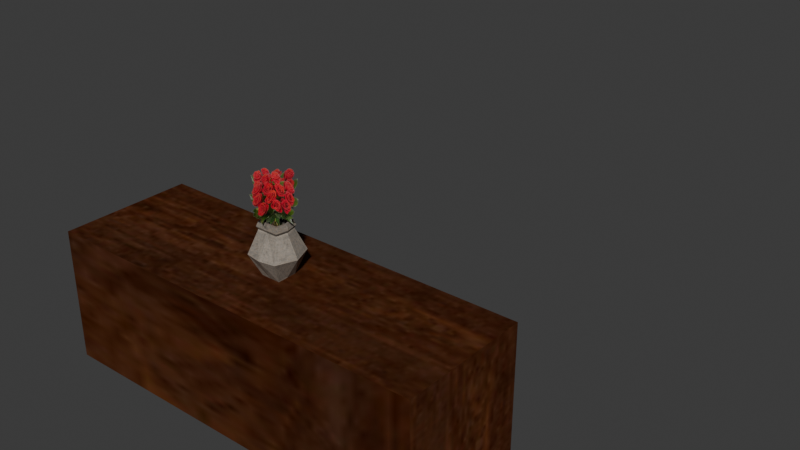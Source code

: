 # Source: Armarioe_Fundo-col.blend  (saved by Blender 5.1.29; exported with 4.5.12 LTS)
import bpy
from mathutils import Matrix  # noqa: F401  (used for matrix-valued properties, if any)

bpy.ops.wm.read_factory_settings(use_empty=True)
scene = bpy.context.scene
scene.name = 'Scene'

# ---- collections
col_armario_fundo = bpy.data.collections.new('Armario_fundo'); scene.collection.children.link(col_armario_fundo)

# ---- images (referenced by path relative to the original .blend; pixels are not part of the script)
import os
ASSET_DIR = os.environ.get("B2B_ASSET_DIR", "")  # directory of the original .blend (textures are referenced by path, not embedded)
HERE = os.path.dirname(os.path.abspath(__file__))  # packed textures are extracted next to this script under _unpacked/

def load_image(name, relpath, width, height, colorspace="sRGB"):
    """Load a texture the original file referenced (path relative to the .blend, or extracted next to this script)."""
    p = next((c for c in (os.path.join(HERE, relpath), os.path.join(ASSET_DIR, relpath)) if relpath and os.path.exists(c)), "")
    if p:
        img = bpy.data.images.load(p, check_existing=True)
        img.name = name
    else:  # same state as the original file: an image datablock whose file is absent (Cycles renders it pink)
        img = bpy.data.images.new(name, width, height)
        img.source = "FILE"
        img.filepath = "//" + (relpath or name)
    img.colorspace_settings.name = colorspace
    return img
img_madeira_abeto_png = load_image('Madeira-Abeto.png', '_unpacked/Madeira-Abeto.24e5ca66.png', 128, 128, 'sRGB')
img_atlas_uv_de_banheiro_pixelado_retro_png = load_image('Atlas UV de Banheiro Pixelado Retro.png', '_unpacked/Atlas_UV_de_Banheiro_Pixelado_Retro.4c175563.png', 1536, 1024, 'sRGB')
img_flores_removebg_preview_png = load_image('flores-removebg-preview.png', '_unpacked/flores-removebg-preview.9c5334af.png', 405, 405, 'sRGB')

# ---- materials (node trees are filled in below, after node groups)
mat_material_001 = bpy.data.materials.new('Material.001')
mat_material_002 = bpy.data.materials.new('Material.002')
mat_flores_removebg_preview = bpy.data.materials.new('flores-removebg-preview')
mat_material = bpy.data.materials.new('Material')

# ---- material node trees
mat_material_001.use_nodes = True; mat_material_001.node_tree.nodes.clear()
_N = mat_material_001.node_tree.nodes; _L = mat_material_001.node_tree.links
n0 = _N.new('ShaderNodeBsdfPrincipled'); n0.name = 'Principled BSDF'; n0.location = (-200, 100)
n0.inputs[1].default_value = 1.0
n0.inputs[2].default_value = 1.0
n1 = _N.new('ShaderNodeOutputMaterial'); n1.name = 'Material Output'; n1.location = (200, 100)
n2 = _N.new('ShaderNodeTexImage'); n2.name = 'Image Texture'; n2.location = (-480, 60)
n2.image = img_madeira_abeto_png
n3 = _N.new('ShaderNodeMapping'); n3.name = 'Mapping'; n3.location = (-660, 60)
n4 = _N.new('ShaderNodeTexCoord'); n4.name = 'Texture Coordinate'; n4.location = (-840, 60)
_L.new(n0.outputs[0], n1.inputs[0])
_L.new(n2.outputs[0], n0.inputs[0])
_L.new(n3.outputs[0], n2.inputs[0])
_L.new(n4.outputs[2], n3.inputs[0])
n1.is_active_output = True
mat_material_002.use_nodes = True; mat_material_002.node_tree.nodes.clear()
_N = mat_material_002.node_tree.nodes; _L = mat_material_002.node_tree.links
n0 = _N.new('ShaderNodeBsdfPrincipled'); n0.name = 'Principled BSDF'; n0.location = (-200, 100)
n1 = _N.new('ShaderNodeOutputMaterial'); n1.name = 'Material Output'; n1.location = (200, 100)
n2 = _N.new('ShaderNodeTexImage'); n2.name = 'Image Texture'; n2.location = (-480, 60)
n2.image = img_atlas_uv_de_banheiro_pixelado_retro_png
n3 = _N.new('ShaderNodeMapping'); n3.name = 'Mapping'; n3.location = (-660, 60)
n4 = _N.new('ShaderNodeTexCoord'); n4.name = 'Texture Coordinate'; n4.location = (-840, 60)
_L.new(n0.outputs[0], n1.inputs[0])
_L.new(n2.outputs[0], n0.inputs[0])
_L.new(n3.outputs[0], n2.inputs[0])
_L.new(n4.outputs[2], n3.inputs[0])
n1.is_active_output = True
mat_flores_removebg_preview.use_nodes = True; mat_flores_removebg_preview.node_tree.nodes.clear()
_N = mat_flores_removebg_preview.node_tree.nodes; _L = mat_flores_removebg_preview.node_tree.links
n0 = _N.new('ShaderNodeOutputMaterial'); n0.name = 'Material Output'; n0.location = (0, 0)
n1 = _N.new('ShaderNodeTexImage'); n1.name = 'Image Texture'; n1.location = (-400, 0)
n1.image = img_flores_removebg_preview_png
n1.extension = 'CLIP'
n2 = _N.new('ShaderNodeBsdfPrincipled'); n2.name = 'Principled BSDF'; n2.location = (-200, 0)
_L.new(n1.outputs[0], n2.inputs[0])
_L.new(n1.outputs[1], n2.inputs[4])
_L.new(n2.outputs[0], n0.inputs[0])
n0.is_active_output = True
mat_material.use_nodes = True; mat_material.node_tree.nodes.clear()
_N = mat_material.node_tree.nodes; _L = mat_material.node_tree.links
n0 = _N.new('ShaderNodeBsdfPrincipled'); n0.name = 'Principled BSDF'; n0.location = (-200, 100)
n1 = _N.new('ShaderNodeOutputMaterial'); n1.name = 'Material Output'; n1.location = (200, 100)
n2 = _N.new('ShaderNodeTexImage'); n2.name = 'Image Texture'; n2.location = (-480, 60)
n2.image = img_atlas_uv_de_banheiro_pixelado_retro_png
n3 = _N.new('ShaderNodeMapping'); n3.name = 'Mapping'; n3.location = (-660, 60)
n4 = _N.new('ShaderNodeTexCoord'); n4.name = 'Texture Coordinate'; n4.location = (-840, 60)
_L.new(n0.outputs[0], n1.inputs[0])
_L.new(n2.outputs[0], n0.inputs[0])
_L.new(n3.outputs[0], n2.inputs[0])
_L.new(n4.outputs[2], n3.inputs[0])
n1.is_active_output = True

# ---- world
world_world = bpy.data.worlds.new('World'); scene.world = world_world
world_world.use_nodes = True; world_world.node_tree.nodes.clear()
_N = world_world.node_tree.nodes; _L = world_world.node_tree.links
n0 = _N.new('ShaderNodeOutputWorld'); n0.name = 'World Output'; n0.location = (200, 100)
n1 = _N.new('ShaderNodeBackground'); n1.name = 'Background'; n1.location = (-200, 100)
n1.inputs[0].default_value = (0.05088, 0.05088, 0.05088, 1.0)
_L.new(n1.outputs[0], n0.inputs[0])
n0.is_active_output = True
world_world.color = (0.05088, 0.05088, 0.05088)
world_world.sun_shadow_jitter_overblur = 0.0

# ---- meshes
me_cube_001 = bpy.data.meshes.new('Cube.001')
me_cube_001.from_pydata([(-5.015, -1.0, -1.0), (-5.015, -1.0, 1.0), (-4.927, 1.0, -0.9125), (-4.927, 1.0, 0.9125), (1.0, -1.0, -1.0), (1.0, -1.0, 1.0), (0.9125, 1.0, -0.9125), (0.9125, 1.0, 0.9125), (-0.9174, 1.0, -0.9125), (-3.098, 1.0, -0.9125), (-3.098, 1.0, 0.9125), (-0.9174, 1.0, 0.9125), (-3.01, -1.0, -1.0), (-1.005, -1.0, -1.0), (-1.005, -1.0, 1.0), (-3.01, -1.0, 1.0), (-5.015, 1.0, 1.0), (-5.015, 1.0, -1.0), (-3.01, 1.0, -1.0), (-1.005, 1.0, 1.0), (1.0, 1.0, 1.0), (1.0, 1.0, -1.0), (-1.005, 1.0, -1.0), (-3.01, 1.0, 1.0), (-1.004, -0.9962, -0.0903), (-1.004, -0.9962, 0.0005267), (-1.004, 0.901, -0.0903), (-1.004, 0.901, 0.0005267), (0.9956, -0.9962, -0.0903), (0.9956, -0.9962, 0.0005267), (0.9956, 0.901, -0.0903), (0.9956, 0.901, 0.0005267), (-5.011, -0.9962, -0.0903), (-5.011, -0.9962, 0.0005267), (-5.011, 0.901, -0.0903), (-5.011, 0.901, 0.0005267), (-3.011, -0.9962, -0.0903), (-3.011, -0.9962, 0.0005267), (-3.011, 0.901, -0.0903), (-3.011, 0.901, 0.0005267), (-2.486, 1.0, 1.0), (-1.506, 1.0, 1.0), (-1.571, 1.0, 0.8397), (-2.423, 1.0, 0.8364), (-2.113, -0.1369, 1.0), (-2.126, -0.15, 1.654), (-2.113, 0.1508, 1.0), (-2.126, 0.1639, 1.654), (-1.825, -0.1369, 1.0), (-1.812, -0.15, 1.654), (-1.825, 0.1508, 1.0), (-1.812, 0.1639, 1.654), (-2.205, -0.2854, 1.327), (-2.205, 0.3011, 1.327), (-1.734, 0.3011, 1.327), (-1.734, -0.2854, 1.327), (-2.113, 0.00694, 1.0), (-2.16, 0.00694, 1.654), (-1.825, 0.00694, 1.0), (-1.778, 0.00694, 1.654), (-1.616, 0.006594, 1.328), (-2.324, 0.05, 1.327), (-2.183, 0.00694, 1.694), (-2.145, 0.1826, 1.694), (-1.793, 0.1826, 1.694), (-1.756, 0.00694, 1.694), (-1.793, -0.1687, 1.694), (-2.145, -0.1687, 1.694), (-2.124, 0.00694, 1.768), (-2.098, 0.1295, 1.768), (-1.841, 0.1295, 1.768), (-1.814, 0.00694, 1.768), (-1.841, -0.1156, 1.768), (-2.098, -0.1156, 1.768), (-2.156, 0.00694, 1.768), (-2.123, 0.1604, 1.768), (-1.816, 0.1604, 1.768), (-1.783, 0.00694, 1.768), (-1.816, -0.1465, 1.768), (-2.123, -0.1465, 1.768), (-1.969, 0.1508, 1.0), (-1.969, 0.1639, 1.654), (-1.969, -0.1369, 1.0), (-1.969, -0.15, 1.654), (-1.969, -0.3263, 1.327), (-1.969, 0.3517, 1.327), (-1.969, 0.00694, 1.0), (-1.969, 0.1826, 1.694), (-1.969, -0.1687, 1.694), (-1.969, 0.1604, 1.768), (-1.969, -0.1465, 1.768), (-1.969, 0.1295, 1.768), (-1.969, -0.1156, 1.768), (-2.113, 0.00694, 1.0), (-2.16, 0.00694, 1.654), (-1.825, 0.00694, 1.0), (-1.778, 0.00694, 1.654), (-1.616, 0.006594, 1.328), (-2.324, 0.05, 1.327), (-2.183, 0.00694, 1.694), (-1.756, 0.00694, 1.694), (-2.124, 0.00694, 1.768), (-1.814, 0.00694, 1.768), (-2.156, 0.00694, 1.768), (-1.783, 0.00694, 1.768), (-1.969, 0.00694, 1.0), (-1.97, -0.5, 1.456), (-1.97, 0.5, 1.456), (-1.97, -0.5, 2.456), (-1.97, 0.5, 2.456), (-2.47, 0.0, 1.456), (-1.47, 0.0, 1.456), (-2.47, 0.0, 2.456), (-1.47, 0.0, 2.456)], [(98, 93), (97, 95), (105, 93), (96, 97), (94, 98), (100, 96), (99, 94), (104, 100), (103, 99), (103, 101), (104, 102), (95, 105)], [(0, 1, 16, 17), (19, 14, 13, 22), (21, 20, 5, 4), (12, 15, 1, 0), (22, 21, 4, 13), (23, 16, 1, 15), (20, 19, 14, 5), (19, 41, 40, 23, 15, 14), (17, 18, 12, 0), (18, 22, 13, 12), (4, 5, 14, 13), (13, 14, 15, 12), (15, 23, 18, 12), (18, 23, 40, 43, 42, 41, 19, 22), (3, 2, 17, 16), (2, 9, 18, 17), (7, 11, 19, 20), (6, 7, 20, 21), (8, 6, 21, 22), (10, 3, 16, 23), (9, 10, 23, 18), (11, 8, 22, 19), (24, 25, 27, 26), (26, 27, 31, 30), (30, 31, 29, 28), (28, 29, 25, 24), (26, 30, 28, 24), (31, 27, 25, 29), (32, 33, 35, 34), (34, 35, 39, 38), (38, 39, 37, 36), (36, 37, 33, 32), (34, 38, 36, 32), (39, 35, 33, 37), (61, 57, 47, 53), (85, 81, 51, 54), (60, 59, 49, 55), (84, 83, 45, 52), (86, 58, 48, 82), (59, 51, 64, 65), (82, 84, 52, 44), (58, 60, 55, 48), (80, 85, 54, 50), (56, 61, 53, 46), (44, 52, 61, 56), (50, 54, 60, 58), (81, 47, 63, 87), (80, 50, 58, 86), (54, 51, 59, 60), (52, 45, 57, 61), (88, 66, 78, 90), (65, 64, 76, 77), (57, 45, 67, 62), (49, 59, 65, 66), (47, 57, 62, 63), (83, 49, 66, 88), (69, 91, 89, 75), (72, 92, 90, 78), (87, 63, 75, 89), (62, 67, 79, 74), (66, 65, 77, 78), (63, 62, 74, 75), (68, 69, 75, 74), (91, 70, 76, 89), (71, 72, 78, 77), (92, 73, 79, 90), (73, 68, 74, 79), (70, 71, 77, 76), (64, 87, 89, 76), (45, 83, 88, 67), (67, 88, 90, 79), (46, 80, 86, 56), (51, 81, 87, 64), (46, 53, 85, 80), (48, 55, 84, 82), (56, 86, 82, 44), (55, 49, 83, 84), (53, 47, 81, 85), (106, 107, 109, 108), (110, 111, 113, 112)])
me_cube_001.polygons.foreach_set('material_index', [0, 0, 0, 0, 0, 0, 0, 0, 0, 0, 0, 0, 0, 0, 0, 0, 0, 0, 0, 0, 0, 0, 0, 0, 0, 0, 0, 0, 0, 0, 0, 0, 0, 0, 1, 1, 1, 1, 1, 1, 1, 1, 1, 1, 1, 1, 1, 1, 1, 1, 1, 1, 1, 1, 1, 1, 1, 1, 1, 1, 1, 1, 1, 1, 1, 1, 1, 1, 1, 1, 1, 1, 1, 1, 1, 1, 1, 1, 2, 2])
_uv = me_cube_001.uv_layers.new(name='UVMap')
_uv.uv.foreach_set('vector', [0.3238, 0.3297, 0.004332, 0.3297, 0.004332, 0.01019, 0.3238, 0.01019, 0.0, 0.0, 0.0, 0.0, 0.0, 0.0, 0.0, 0.0, 0.004332, 0.01019, 0.3238, 0.01019, 0.3238, 0.3297, 0.004332, 0.3297, 0.375, 0.9167, 0.625, 0.9167, 0.625, 1.0, 0.375, 1.0, 0.3336, 0.3381, 0.0003327, 0.3381, 0.0003327, 0.005642, 0.3336, 0.005642, 0.6669, 0.005642, 1.0, 0.005642, 1.0, 0.3381, 0.6669, 0.3381, 0.0003327, 0.005642, 0.3336, 0.005642, 0.3336, 0.3381, 0.0003327, 0.3381, 0.3336, 0.005642, 0.4169, 0.005642, 0.5797, 0.005642, 0.6669, 0.005642, 0.6669, 0.3381, 0.3336, 0.3381, 1.0, 0.3381, 0.6669, 0.3381, 0.6669, 0.005642, 1.0, 0.005642, 0.6669, 0.3381, 0.3336, 0.3381, 0.3336, 0.005642, 0.6669, 0.005642, 0.375, 0.6666, 0.5414, 0.6666, 0.625, 0.8333, 0.375, 0.8333, 0.375, 0.8333, 0.625, 0.8333, 0.625, 0.9167, 0.375, 0.9167, 0.0, 0.0, 0.0, 0.0, 0.0, 0.0, 0.0, 0.0, 0.3258, 0.005441, 0.3258, 0.3344, 0.2395, 0.3344, 0.2293, 0.3075, 0.08915, 0.308, 0.07841, 0.3344, -0.004025, 0.3344, -0.004025, 0.005441, 0.6141, 0.2536, 0.3859, 0.2536, 0.375, 0.25, 0.625, 0.25, 0.3859, 0.2536, 0.3859, 0.3297, 0.3826, 0.3337, 0.375, 0.25, 0.6141, 0.4964, 0.6141, 0.4203, 0.6177, 0.4167, 0.6174, 0.5003, 0.3859, 0.4964, 0.6141, 0.4964, 0.6247, 0.5076, 0.375, 0.5073, 0.3859, 0.4203, 0.3859, 0.4964, 0.3826, 0.5003, 0.3823, 0.4167, 0.6141, 0.3297, 0.6141, 0.2536, 0.625, 0.25, 0.6174, 0.3337, 0.3859, 0.3297, 0.6141, 0.3297, 0.625, 0.3406, 0.375, 0.3406, 0.6141, 0.4203, 0.3859, 0.4203, 0.375, 0.4094, 0.625, 0.4094, 0.375, 0.0, 0.625, 0.0, 0.625, 0.25, 0.375, 0.25, 0.375, 0.25, 0.625, 0.25, 0.625, 0.5, 0.375, 0.5, 0.375, 0.5, 0.625, 0.5, 0.625, 0.75, 0.375, 0.75, 0.375, 0.75, 0.625, 0.75, 0.625, 1.0, 0.375, 1.0, 0.125, 0.5, 0.375, 0.5, 0.375, 0.75, 0.125, 0.75, 0.625, 0.5, 0.875, 0.5, 0.875, 0.75, 0.625, 0.75, 0.375, 0.0, 0.625, 0.0, 0.625, 0.25, 0.375, 0.25, 0.375, 0.25, 0.625, 0.25, 0.625, 0.5, 0.375, 0.5, 0.375, 0.5, 0.625, 0.5, 0.625, 0.75, 0.375, 0.75, 0.375, 0.75, 0.625, 0.75, 0.625, 1.0, 0.375, 1.0, 0.125, 0.5, 0.375, 0.5, 0.375, 0.75, 0.125, 0.75, 0.625, 0.5, 0.875, 0.5, 0.875, 0.75, 0.625, 0.75, 0.2863, 0.7118, 0.1633, 0.7347, 0.1633, 0.602, 0.2863, 0.602, 0.288, 0.9574, 0.163, 0.9574, 0.163, 0.8549, 0.288, 0.8549, 0.2875, 0.8298, 0.1624, 0.83, 0.1624, 0.7026, 0.2875, 0.7026, 0.2863, 0.9574, 0.1633, 0.9574, 0.1633, 0.8242, 0.2863, 0.9091, 0.2456, 0.7885, 0.1802, 0.7885, 0.1802, 0.6905, 0.2456, 0.6905, 0.8965, 0.4267, 0.8965, 0.4914, 0.8851, 0.4856, 0.8851, 0.4267, 0.2634, 0.6737, 0.2759, 0.9029, 0.179, 0.9029, 0.2053, 0.6808, 0.1622, 0.8374, 0.2871, 0.8376, 0.2871, 0.9555, 0.1622, 0.9555, 0.1931, 0.7788, 0.1839, 0.6456, 0.2399, 0.6456, 0.2264, 0.7736, 0.1725, 0.7858, 0.2748, 0.8028, 0.2591, 0.9098, 0.1725, 0.8425, 0.1725, 0.7291, 0.2598, 0.6643, 0.2748, 0.8028, 0.1725, 0.7858, 0.1622, 0.7189, 0.2871, 0.7189, 0.2871, 0.8376, 0.1622, 0.8374, 0.8963, 0.3174, 0.8963, 0.3615, 0.8849, 0.3674, 0.8849, 0.3174, 0.2456, 0.8865, 0.1802, 0.8865, 0.1802, 0.7885, 0.2456, 0.7885, 0.2875, 0.9579, 0.1624, 0.9579, 0.1624, 0.83, 0.2875, 0.8298, 0.2863, 0.9091, 0.1633, 0.8242, 0.1633, 0.7347, 0.2863, 0.7118, 0.8851, 0.3181, 0.8851, 0.3679, 0.864, 0.374, 0.864, 0.3181, 0.8851, 0.4267, 0.8851, 0.4856, 0.864, 0.4794, 0.864, 0.4267, 0.8963, 0.4263, 0.8963, 0.4911, 0.8849, 0.4853, 0.8849, 0.4263, 0.8965, 0.3621, 0.8965, 0.4267, 0.8851, 0.4267, 0.8851, 0.3679, 0.8963, 0.3615, 0.8963, 0.4263, 0.8849, 0.4263, 0.8849, 0.3674, 0.8965, 0.3181, 0.8965, 0.3621, 0.8851, 0.3679, 0.8851, 0.3181, 0.8564, 0.3777, 0.8564, 0.3174, 0.8638, 0.3174, 0.8638, 0.3735, 0.8567, 0.3782, 0.8567, 0.3181, 0.864, 0.3181, 0.864, 0.374, 0.8849, 0.3174, 0.8849, 0.3674, 0.8638, 0.3735, 0.8638, 0.3174, 0.8849, 0.4263, 0.8849, 0.4853, 0.8638, 0.4792, 0.8638, 0.4263, 0.8851, 0.3679, 0.8851, 0.4267, 0.864, 0.4267, 0.864, 0.374, 0.8849, 0.3674, 0.8849, 0.4263, 0.8638, 0.4263, 0.8638, 0.3735, 0.8564, 0.4263, 0.8564, 0.3777, 0.8638, 0.3735, 0.8638, 0.4263, 0.8567, 0.5354, 0.8567, 0.4752, 0.864, 0.4794, 0.864, 0.5354, 0.8567, 0.4267, 0.8567, 0.3782, 0.864, 0.374, 0.864, 0.4267, 0.8564, 0.5352, 0.8564, 0.4749, 0.8638, 0.4792, 0.8638, 0.5352, 0.8564, 0.4749, 0.8564, 0.4263, 0.8638, 0.4263, 0.8638, 0.4792, 0.8567, 0.4752, 0.8567, 0.4267, 0.864, 0.4267, 0.864, 0.4794, 0.8851, 0.4856, 0.8851, 0.5354, 0.864, 0.5354, 0.864, 0.4794, 0.8963, 0.4911, 0.8963, 0.5352, 0.8849, 0.5352, 0.8849, 0.4853, 0.8849, 0.4853, 0.8849, 0.5352, 0.8638, 0.5352, 0.8638, 0.4792, 0.2483, 0.8815, 0.1859, 0.8815, 0.1859, 0.788, 0.2483, 0.788, 0.8965, 0.4914, 0.8965, 0.5354, 0.8851, 0.5354, 0.8851, 0.4856, 0.2264, 0.7841, 0.2399, 0.912, 0.1839, 0.912, 0.1931, 0.7789, 0.2547, 0.6678, 0.281, 0.8898, 0.184, 0.8898, 0.1965, 0.6606, 0.2483, 0.788, 0.1859, 0.788, 0.1859, 0.6945, 0.2483, 0.6945, 0.2758, 0.702, 0.249, 0.9261, 0.1834, 0.9309, 0.1758, 0.6979, 0.2878, 0.8552, 0.1636, 0.8552, 0.1636, 0.7631, 0.2878, 0.7631, 0.0, 0.0, 1.0, 0.0, 1.0, 1.0, 0.0, 1.0, 0.0, 0.0, 1.0, 0.0, 1.0, 1.0, 0.0, 1.0])
me_cube_001.materials.append(mat_material_001)
me_cube_001.materials.append(mat_material_002)
me_cube_001.materials.append(mat_flores_removebg_preview)
me_cube_001.update()
me_cube = bpy.data.meshes.new('Cube')
me_cube.from_pydata([], [], [])
_uv = me_cube.uv_layers.new(name='UVMap')
_uv.uv.foreach_set('vector', [])
me_cube.materials.append(mat_material)
me_cube.update()

# ---- objects
ob_cube = bpy.data.objects.new('Cube', me_cube_001)
ob_cube_001 = bpy.data.objects.new('Cube.001', me_cube)

# ---- transforms, parenting, visibility, modifiers, constraints
ob_cube.location = (0.0, 0.0, 0.0)
ob_cube_001.location = (0.0, 5.892, 0.0)

# ---- collection membership
col_armario_fundo.objects.link(ob_cube)
col_armario_fundo.objects.link(ob_cube_001)

# ---- scene / render settings (as saved in the file)
scene.frame_start = 1; scene.frame_end = 250; scene.frame_set(1)
scene.render.engine = 'BLENDER_EEVEE_NEXT'
scene.render.bake_bias = 0.0
scene.render.bake_samples = 0
scene.cycles.sampling_pattern = 'TABULATED_SOBOL'
scene.eevee.use_volume_custom_range = False
bpy.context.view_layer.update()

# ---- added for rendering (the .blend has no active camera and no usable light): camera, sun
cam_auto = bpy.data.cameras.new('AutoCamera')
cam_auto.lens = 50.0
cam_auto.sensor_width = 36.0
cam_auto.clip_end = 1000.0
ob_auto_camera = bpy.data.objects.new('AutoCamera', cam_auto)
scene.collection.objects.link(ob_auto_camera)
ob_auto_camera.location = (7.04004, -8.41109, 7.96617)
ob_auto_camera.rotation_euler = (1.09748, -7.21219e-08, 0.694738)
scene.camera = ob_auto_camera
light_auto_sun = bpy.data.lights.new('AutoSun', 'SUN')
light_auto_sun.energy = 3.0
light_auto_sun.angle = 0.0523599
ob_auto_sun = bpy.data.objects.new('AutoSun', light_auto_sun)
scene.collection.objects.link(ob_auto_sun)
ob_auto_sun.rotation_euler = (0.872665, 0.174533, 0.523599)
bpy.context.view_layer.update()
